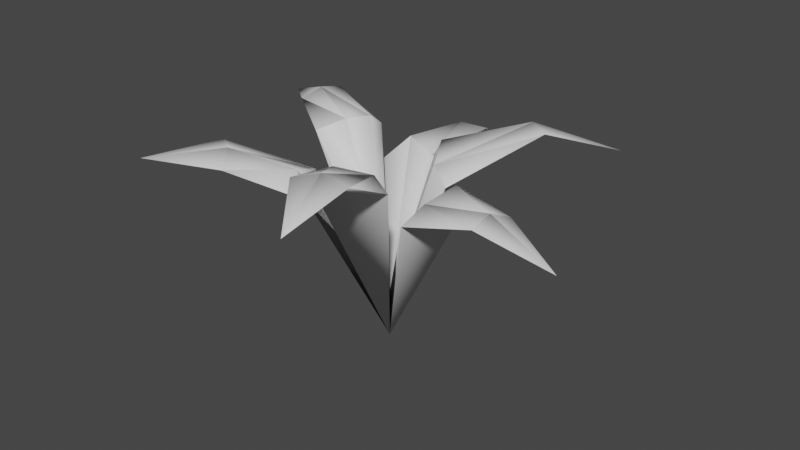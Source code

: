 # Source: tree_palm_young.blend  (saved by Blender 3.6.11; exported with 4.5.12 LTS)
import bpy
from mathutils import Matrix  # noqa: F401  (used for matrix-valued properties, if any)

bpy.ops.wm.read_factory_settings(use_empty=True)
scene = bpy.context.scene
scene.name = 'Scene'

# ---- collections
col_collection = bpy.data.collections.new('Collection'); scene.collection.children.link(col_collection)

# ---- materials (node trees are filled in below, after node groups)
mat_leaves = bpy.data.materials.new('Leaves')
mat_leaves.use_transparent_shadow = False
mat_trunk = bpy.data.materials.new('Trunk')
mat_trunk.use_transparent_shadow = False

# ---- material node trees
mat_leaves.use_nodes = True; mat_leaves.node_tree.nodes.clear()
_N = mat_leaves.node_tree.nodes; _L = mat_leaves.node_tree.links
n0 = _N.new('ShaderNodeBsdfPrincipled'); n0.name = 'Principled BSDF'; n0.location = (10, 300)
n0.distribution = 'GGX'
n0.subsurface_method = 'RANDOM_WALK_SKIN'
n0.inputs[3].default_value = 1.45
n0.inputs[27].default_value = (0.0, 0.0, 0.0, 1.0)
n0.inputs[28].default_value = 1.0
n1 = _N.new('ShaderNodeOutputMaterial'); n1.name = 'Material Output'; n1.location = (300, 300)
_L.new(n0.outputs[0], n1.inputs[0])
n1.is_active_output = True
mat_trunk.use_nodes = True; mat_trunk.node_tree.nodes.clear()
_N = mat_trunk.node_tree.nodes; _L = mat_trunk.node_tree.links
n0 = _N.new('ShaderNodeBsdfPrincipled'); n0.name = 'Principled BSDF'; n0.location = (10, 300)
n0.distribution = 'GGX'
n0.subsurface_method = 'RANDOM_WALK_SKIN'
n0.inputs[3].default_value = 1.45
n0.inputs[27].default_value = (0.0, 0.0, 0.0, 1.0)
n0.inputs[28].default_value = 1.0
n1 = _N.new('ShaderNodeOutputMaterial'); n1.name = 'Material Output'; n1.location = (300, 300)
_L.new(n0.outputs[0], n1.inputs[0])
n1.is_active_output = True

# ---- world
world_world = bpy.data.worlds.new('World'); scene.world = world_world
world_world.use_nodes = True; world_world.node_tree.nodes.clear()
_N = world_world.node_tree.nodes; _L = world_world.node_tree.links
n0 = _N.new('ShaderNodeOutputWorld'); n0.name = 'World Output'; n0.location = (300, 300)
n1 = _N.new('ShaderNodeBackground'); n1.name = 'Background'; n1.location = (10, 300)
n1.inputs[0].default_value = (0.05088, 0.05088, 0.05088, 1.0)
_L.new(n1.outputs[0], n0.inputs[0])
n0.is_active_output = True
world_world.color = (0.05088, 0.05088, 0.05088)
world_world.use_sun_shadow = False
world_world.sun_shadow_jitter_overblur = 0.0

# ---- meshes
me_untitled = bpy.data.meshes.new('Untitled')
me_untitled.from_pydata([(0.3119, 0.5512, -0.09285), (0.5758, 0.5833, 0.0985), (0.007087, -0.1, -0.007594), (0.5384, 0.5802, -0.01067), (0.2591, 0.5456, 0.2286), (0.006764, 0.1, -0.01045), (0.8092, 0.5106, 0.1203), (0.3242, 0.6417, 0.01053), (0.5286, 0.6107, 0.1983), (0.5222, 0.626, 0.08734), (0.2687, 0.5909, 0.114), (0.026, 0.5916, -0.2512), (0.383, 0.719, -0.459), (0.2863, 0.7087, -0.489), (0.231, 0.5802, -0.05017), (0.5995, 0.6356, -0.6252), (0.08104, 0.671, -0.2185), (0.4281, 0.7352, -0.3708), (0.3436, 0.7463, -0.4211), (0.1528, 0.636, -0.08344), (-0.2406, 0.4924, -0.2697), (-0.1611, 0.5005, -0.7066), (-0.2517, 0.4992, -0.634), (0.08188, 0.4938, -0.3285), (-0.2008, 0.3912, -0.933), (-0.149, 0.5929, -0.3217), (-0.05153, 0.5325, -0.6978), (-0.1551, 0.5473, -0.6552), (-0.02753, 0.5576, -0.2941), (-0.3255, 0.6784, 0.02191), (-0.5584, 0.7021, -0.2339), (-0.5544, 0.7037, -0.1393), (-0.2091, 0.6636, -0.218), (-0.7575, 0.6442, -0.3217), (-0.2419, 0.723, -0.05448), (-0.4982, 0.7218, -0.3023), (-0.5191, 0.7382, -0.2142), (-0.2033, 0.7163, -0.1467), (-0.09612, 0.5638, 0.3134), (-0.4406, 0.6847, 0.44), (-0.3326, 0.6716, 0.4847), (-0.2798, 0.551, 0.0992), (-0.6174, 0.6795, 0.6066), (-0.1605, 0.6592, 0.2914), (-0.4831, 0.7016, 0.3336), (-0.3907, 0.7142, 0.3996), (-0.1989, 0.6066, 0.1622), (0.2411, 0.6778, 0.2731), (0.2139, 0.7944, 0.5861), (0.2879, 0.8014, 0.5112), (-0.04068, 0.6612, 0.3511), (0.3211, 0.7695, 0.8395), (0.1857, 0.7328, 0.277), (0.1119, 0.8143, 0.59), (0.1992, 0.8367, 0.5412), (0.02438, 0.7276, 0.3016)], [], [(10, 9, 7), (10, 7, 5), (10, 8, 9), (10, 4, 8), (8, 6, 9), (9, 3, 7), (6, 3, 9), (7, 0, 5), (8, 1, 6), (5, 4, 10), (5, 2, 4), (4, 1, 8), (6, 1, 3), (3, 0, 7), (5, 0, 2), (2, 0, 4), (1, 4, 0), (1, 0, 3), (19, 18, 16), (19, 16, 5), (19, 17, 18), (19, 5, 14), (19, 14, 17), (17, 15, 18), (18, 13, 16), (15, 13, 18), (16, 11, 5), (17, 12, 15), (2, 14, 5), (14, 12, 17), (15, 12, 13), (13, 11, 16), (5, 11, 2), (2, 11, 14), (12, 14, 11), (12, 11, 13), (28, 27, 25), (25, 5, 28), (2, 23, 5), (28, 26, 27), (28, 23, 26), (26, 24, 27), (27, 22, 25), (24, 22, 27), (25, 20, 5), (26, 21, 24), (28, 5, 23), (23, 21, 26), (24, 21, 22), (22, 20, 25), (5, 20, 2), (2, 20, 23), (21, 23, 20), (21, 20, 22), (37, 36, 34), (37, 34, 5), (34, 29, 5), (37, 35, 36), (37, 32, 35), (35, 33, 36), (36, 31, 34), (33, 31, 36), (29, 2, 5), (35, 30, 33), (5, 32, 37), (5, 2, 32), (32, 30, 35), (33, 30, 31), (31, 29, 34), (2, 29, 32), (30, 32, 29), (30, 29, 31), (46, 45, 43), (46, 43, 5), (46, 44, 45), (46, 41, 44), (44, 42, 45), (45, 40, 43), (42, 40, 45), (43, 38, 5), (44, 39, 42), (5, 41, 46), (5, 2, 41), (41, 39, 44), (42, 39, 40), (40, 38, 43), (5, 38, 2), (2, 38, 41), (39, 41, 38), (39, 38, 40), (55, 54, 52), (55, 52, 5), (55, 53, 54), (55, 50, 53), (53, 51, 54), (54, 49, 52), (51, 49, 54), (52, 47, 5), (53, 48, 51), (5, 50, 55), (5, 2, 50), (50, 48, 53), (51, 48, 49), (49, 47, 52), (5, 47, 2), (2, 47, 50), (48, 50, 47), (48, 47, 49)])
me_untitled.materials.append(mat_leaves)
me_untitled.materials.append(mat_trunk)
me_untitled.update()
me_untitled.normals_split_custom_set([tuple(v) for v in zip(*[iter([-0.5587, 0.3777, 0.7384, 0.3568, 0.9065, 0.2256, -0.4184, 0.8259, -0.3779, -0.7994, 0.4974, 0.3371, -0.5661, 0.585, -0.5808, -0.8466, -0.2474, -0.4713, -0.8192, 0.5303, 0.2182, 0.1372, 0.8225, 0.552, -0.01101, 0.898, -0.4398, -0.4345, 0.858, -0.2739, -0.4196, 0.6642, 0.6187, 0.4936, 0.8154, 0.3025, 0.03202, 0.8284, 0.5593, 0.7347, 0.6778, 0.02856, -0.2842, 0.8674, -0.4084, 0.08, 0.9438, 0.3207, 0.3048, 0.7178, -0.626, -0.6646, 0.6254, -0.4089, 0.7561, 0.6465, -0.102, 0.1058, 0.7307, -0.6745, -0.3181, 0.9336, 0.165, -0.7503, 0.6335, 0.1888, -0.7504, 0.2778, -0.5997, -0.8894, -0.2086, -0.4067, -0.3401, -0.7386, 0.582, -0.08158, -0.9892, -0.1216, 0.4789, -0.8764, 0.04964, -0.9796, -0.1977, -0.0349, -0.7843, 0.4156, 0.4606, -0.6363, 0.689, -0.3469, -0.5996, -0.7601, -0.2503, -0.1532, -0.6821, -0.715, 0.4771, 0.01985, 0.8786, -0.247, -0.6069, 0.7554, 0.7271, -0.6442, 0.2373, 0.5506, -0.3912, 0.7374, 0.4469, -0.8468, 0.2883, -0.0283, -0.7151, 0.6984, -0.1773, -0.8419, -0.5096, 0.6752, 0.7248, -0.1371, -0.1773, 0.6053, -0.776, -0.3128, 0.936, -0.1616, -0.4526, -0.1253, -0.8829, -0.1198, 0.2097, -0.9704, -0.3837, -0.7519, -0.5362, 0.3922, -0.8025, 0.4496, 0.8529, -0.3703, -0.3681, 0.5251, -0.3535, 0.7741, 0.5608, -0.7896, 0.2489, -0.4597, -0.8836, 0.08896, -0.2331, -0.9713, -0.0474, 0.3031, -0.8665, 0.3967, -0.1117, -0.9308, 0.348, 0.5714, -0.5067, -0.6455, 0.003743, 0.5716, 0.8205, 0.005732, 0.9499, -0.3124, -0.8436, 0.5366, -0.01851, -0.4735, 0.4667, 0.747, -0.9584, 0.2801, -0.05523, -0.811, -0.4901, 0.3196, -0.3329, 0.4992, 0.8, 0.3956, 0.9056, 0.1527, -0.4868, 0.8291, -0.275, -0.3025, 0.5994, 0.7411, -0.6241, -0.4475, 0.6404, 0.02966, 0.2724, 0.9617, -0.4218, 0.8079, 0.4115, 0.3513, 0.5479, 0.7592, 0.538, 0.8267, -0.1647, 0.3355, 0.9157, 0.2213, 0.4579, 0.6467, -0.61, -0.5956, 0.7903, -0.1437, 0.05389, 0.98, 0.1915, -0.5146, 0.6618, -0.5451, -0.8771, 0.3451, 0.334, 0.4006, 0.596, -0.696, -0.4755, 0.6458, -0.5974, -0.147, 0.9595, 0.2405, -0.4059, 0.5992, 0.6901, -0.9522, 0.05556, 0.3004, -0.7459, -0.3811, 0.5463, 0.1746, -0.6669, 0.7244, -0.1375, -0.9872, 0.08084, 0.4043, -0.8973, -0.1771, 0.1445, 0.01436, 0.9894, 0.1445, 0.01436, 0.9894, 0.1445, 0.01436, 0.9894, 0.4756, -0.573, 0.6674, 0.7288, -0.5491, -0.409, 0.9614, -0.2732, 0.03451, 0.6135, -0.787, 0.06544, 0.5803, -0.506, 0.6382, -0.4136, -0.9093, 0.04513, 0.01416, 0.7844, -0.6202, -0.8885, 0.3541, -0.2918, -0.6188, 0.7731, 0.1393, -0.9536, -0.1957, 0.2286, -0.9862, 0.1641, -0.02362, -0.6126, -0.7902, -0.01461, 0.7627, -0.6464, -0.02045, 0.3097, -0.3318, -0.891, 0.9847, -0.1626, 0.06212, 0.6689, -0.671, -0.3199, -0.0649, -0.9212, 0.3836, 0.02196, -0.9875, 0.1562, 0.6604, -0.7481, -0.06399, 0.4583, -0.8498, 0.2604, -0.1368, -0.5393, -0.8309, 0.6832, 0.7072, 0.1819, -0.169, 0.7503, -0.6392, -0.4873, 0.8158, 0.3115, -0.278, 0.8442, 0.4584, -0.1247, 0.006858, 0.9922, 0.3494, 0.7594, 0.5489, 0.9718, 0.004932, 0.2356, 0.9718, 0.004932, 0.2356, 0.9718, 0.004932, 0.2356, 0.2559, 0.8224, 0.5081, 0.2817, 0.779, -0.5602, -0.6264, 0.7603, -0.172, -0.1886, 0.9584, 0.2142, 0.6552, 0.7554, 0.006706, 0.128, 0.595, -0.7935, 0.3093, 0.8485, -0.4294, -0.2926, 0.3774, -0.8786, -0.54, 0.8317, 0.1291, 0.05167, 0.9193, -0.3901, -0.8311, 0.4953, -0.2528, -0.3752, 0.6817, 0.6281, -0.3993, 0.3239, -0.8577, -0.8323, 0.5388, -0.1303, 0.004839, 0.9995, -0.03138, 0.1805, 0.8516, 0.4921, -0.4376, 0.346, 0.83, -0.04665, -0.007846, 0.9989, 0.7834, -0.4833, 0.3906, 0.1132, -0.902, 0.4166, 0.1525, -0.972, -0.1787, 0.09855, 0.8158, 0.5698, 0.2638, 0.06309, 0.9625, 0.6483, 0.5307, 0.546, 0.8695, -0.3987, 0.2914, 0.2337, -0.8263, -0.5125, 0.6926, -0.4744, -0.5434, 0.4225, -0.8764, -0.2311, 0.8619, -0.5049, 0.04619, -0.2057, -0.7962, 0.569, -0.4672, 0.4831, -0.7405, -0.8312, 0.5078, 0.2263, -0.3254, 0.9361, 0.1332, -0.5959, -0.4561, 0.6609, -0.8627, 0.03221, 0.5046, -0.4643, -0.8715, 0.158, 0.5659, -0.7308, -0.3817, -0.4413, -0.642, -0.6269, 0.7073, -0.3065, -0.637, 0.2974, -0.8807, -0.3688, 0.3674, -0.67, 0.6451, 0.2456, -0.8377, 0.4878, 0.498, -0.8493, -0.1749, 0.5922, -0.7754, 0.219, -0.6247, -0.7634, -0.1642, 0.4106, 0.8026, -0.4328, -0.6705, 0.7411, -0.03503, 0.1196, 0.6972, 0.7069, 0.6309, 0.7696, -0.09883, 0.3782, 0.5547, 0.7411, 0.8406, -0.1147, 0.5293, 0.4136, 0.8107, 0.4143, 0.4272, 0.3316, 0.8412, 0.5566, -0.2426, 0.7945, 0.5918, 0.7997, -0.1012, -0.2987, 0.6876, -0.6618, -0.4608, 0.8338, 0.3041, 0.2204, 0.9754, -0.003703, 0.3887, 0.5292, -0.7542, -0.562, 0.458, -0.6888, -0.07398, 0.7831, -0.6175, -0.8397, 0.4319, -0.3293, -0.1083, 0.9157, 0.3869, -0.1983, 0.9159, -0.3491, -0.5785, 0.6367, 0.5099, 0.4264, 0.7018, 0.5706, -0.9041, 0.3883, -0.1785, -0.5048, 0.6645, 0.551, 0.06623, 0.9869, -0.1474, 0.1216, 0.01436, 0.9925, 0.1216, 0.01436, 0.9925, 0.1216, 0.01436, 0.9925, 0.7011, -0.5903, -0.3999, 0.3206, -0.9244, 0.2067, -0.1652, -0.9752, -0.1475, 0.995, -0.0191, -0.09768, 0.625, 0.4714, -0.6223, 0.4908, 0.8619, 0.1278, 0.3029, -0.4603, -0.8345, -0.08405, -0.9202, -0.3822, -0.03024, 0.2396, -0.9704, 0.719, -0.4949, -0.488, -0.3118, -0.8812, -0.3553, -0.07009, -0.5979, -0.7985, -0.0865, -0.9453, -0.3145, 0.4443, -0.6888, -0.5729, 0.236, -0.7379, 0.6322, -0.7475, 0.6028, -0.2791, -0.1403, 0.8504, 0.5071, 0.2431, 0.9695, -0.0309, -0.02914, -0.7034, -0.7102, -0.7731, -0.6233, 0.1172, -0.1969, -0.2852, -0.938, -0.1574, -0.9385, -0.3074, 0.7228, -0.6693, 0.1719, 0.5169, -0.8286, 0.2149, 0.1076, -0.9304, -0.3503, 0.4849, -0.8494, -0.2083, -0.5273, -0.657, 0.5388, -0.167, 0.4312, -0.8867, -0.401, 0.8988, 0.1769, 0.5523, 0.8336, -0.006699, 0.09834, 0.7142, -0.693, 0.6778, 0.7344, 0.03482, 0.8863, 0.01844, -0.4627, 0.2617, 0.5276, -0.8082, -0.641, 0.7207, -0.2641, 0.1996, 0.9538, 0.2247, 0.2761, 0.8983, -0.3417, -0.3348, 0.4574, -0.8238, -0.7391, 0.672, 0.04569, -0.5459, 0.7395, -0.3939, -0.5639, 0.6617, 0.4941, 0.3933, 0.9186, -0.03827, -0.3812, 0.8957, -0.229, 0.2068, 0.7923, 0.574, 0.713, 0.6486, -0.2662, -0.4707, 0.648, 0.5988, 0.3736, 0.8118, 0.4487, -0.03246, 0.9072, -0.4195, 0.1223, 0.8661, -0.4847, 0.8499, 0.4828, -0.2111, 0.8268, 0.07367, -0.5577, -0.171, -0.8036, -0.5701, 0.2362, -0.9678, 0.08758, -0.2601, -0.8758, 0.4066, 0.4547, 0.06089, -0.8886, -0.2192, 0.4703, -0.8549, 0.3042, 0.8899, -0.3398, 0.2001, 0.1053, -0.9741, 0.248, -0.5759, -0.779, -0.3909, 0.565, -0.7266, -0.2321, -0.7309, -0.6418, -0.5317, -0.7355, 0.42, -0.8234, -0.5649, -0.05354, -0.4088, -0.8791, 0.245, -0.4331, -0.8134, -0.3883, 0.5995, -0.7549, 0.2659, -0.2906, 0.6954, 0.6573, 0.7248, 0.5793, 0.3729, 0.3244, 0.9457, -0.01868, -0.07288, -0.9026, -0.4244, -0.4256, -0.4628, 0.7776, -0.4846, -0.62, -0.6171, -0.5904, -0.7939, -0.1455, -0.01445, -0.6052, 0.7959, -0.9056, -0.4221, -0.04249, -0.4355, -0.8383, 0.328, 0.3564, -0.867, -0.3483, 0.2991, -0.9475, -0.1132, -0.3894, -0.9182, 0.07242, -0.1401, -0.9602, -0.2417, 0.2797, -0.4462, 0.8501, -0.8008, 0.504, -0.3237, 0.1338, 0.9824, 0.1305, 0.329, 0.5648, -0.7568, -0.663, 0.6069, -0.4382, 0.2377, 0.6252, -0.7434, 0.01024, -0.129, -0.9916, -0.7615, 0.3446, -0.5489, -0.6013, 0.6831, 0.4145, 0.1272, 0.9696, -0.2089, -0.469, 0.7718, -0.4294, -0.9711, 0.2277, 0.07127, -0.3153, 0.6896, 0.6519, -0.6959, 0.6523, 0.3003, 0.1109, 0.7085, 0.6969, -0.0168, 0.9156, -0.4017, -0.5283, 0.849, 0.01049, 0.4377, 0.867, -0.2382, -0.03387, 0.3679, -0.9293, 0.3253, 0.7181, 0.6152, 0.4564, 0.8563, -0.2419, -0.496, 0.8524, -0.1656, -0.3308, 0.6142, -0.7164, 0.44, 0.2478, -0.8631, 0.1998, -0.2504, -0.9473, -0.5468, -0.8372, 0.01437, 0.2249, -0.9707, -0.08463, 0.314, -0.8119, 0.4921, -0.6419, -0.2883, -0.7106, -0.9745, 0.1645, -0.1525, -0.4465, 0.7075, -0.5478, -0.8114, -0.2023, -0.5484, -0.2286, -0.5902, -0.7742, -0.9515, 0.1977, 0.2356, -0.6411, -0.7532, 0.147, 0.2343, -0.5511, 0.8009, -0.3255, -0.3957, 0.8588, 0.2805, -0.8227, 0.4945, -0.33, -0.9037, 0.2729, 0.6282, -0.6405, -0.4418, 0.2392, 0.9275, 0.2874, 0.4933, 0.5126, -0.7028, -0.1542, 0.7227, -0.6737, 0.3181, -0.481, -0.817, 0.9977, 0.03131, 0.06067, -0.1605, -0.8549, -0.4933, -0.1985, -0.853, 0.4827, 0.7847, -0.3885, 0.483, -0.3838, -0.443, 0.8102, 0.2028, -0.6943, 0.6905, -0.06719, -0.9561, -0.2854, 0.149, -0.9807, -0.1265, 0.2463, -0.7907, 0.5605, 0.1061, -0.9651, 0.2393, 0.9893, -0.04854, 0.1378])] * 3)])

# ---- objects
ob_tree_palm_young = bpy.data.objects.new('tree_palm_young', me_untitled)

# ---- transforms, parenting, visibility, modifiers, constraints
ob_tree_palm_young.location = (0.0, 0.0, 0.0)
ob_tree_palm_young.rotation_euler = (1.571, -0.0, 0.0)

# ---- collection membership
col_collection.objects.link(ob_tree_palm_young)

# ---- scene / render settings (as saved in the file)
scene.frame_start = 1; scene.frame_end = 250; scene.frame_set(1)
scene.render.engine = 'BLENDER_EEVEE_NEXT'
scene.cycles.sampling_pattern = 'TABULATED_SOBOL'
scene.view_settings.view_transform = 'Filmic'
bpy.context.view_layer.update()

# ---- added for rendering (the .blend has no active camera and no usable light): camera, sun
cam_auto = bpy.data.cameras.new('AutoCamera')
cam_auto.lens = 50.0
cam_auto.sensor_width = 36.0
cam_auto.clip_end = 1000.0
ob_auto_camera = bpy.data.objects.new('AutoCamera', cam_auto)
scene.collection.objects.link(ob_auto_camera)
ob_auto_camera.location = (2.37996, -2.77812, 2.25161)
ob_auto_camera.rotation_euler = (1.09748, -7.21219e-08, 0.694738)
scene.camera = ob_auto_camera
light_auto_sun = bpy.data.lights.new('AutoSun', 'SUN')
light_auto_sun.energy = 3.0
light_auto_sun.angle = 0.0523599
ob_auto_sun = bpy.data.objects.new('AutoSun', light_auto_sun)
scene.collection.objects.link(ob_auto_sun)
ob_auto_sun.rotation_euler = (0.872665, 0.174533, 0.523599)
bpy.context.view_layer.update()
